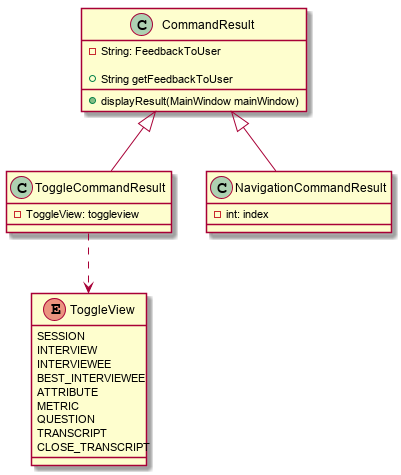

The diagram above was rendered by PlantUML. Its source (embedded in the PNG):
@startuml



enum ToggleView {
    SESSION
    INTERVIEW
    INTERVIEWEE
    BEST_INTERVIEWEE
    ATTRIBUTE
    METRIC
    QUESTION
    TRANSCRIPT
    CLOSE_TRANSCRIPT
}

class CommandResult {
-String: FeedbackToUser

+String getFeedbackToUser
+displayResult(MainWindow mainWindow)
}

class ToggleCommandResult {
-ToggleView: toggleview
}

class NavigationCommandResult {
-int: index
}

CommandResult <|-- ToggleCommandResult
CommandResult <|-- NavigationCommandResult
ToggleCommandResult ..> ToggleView

@enduml